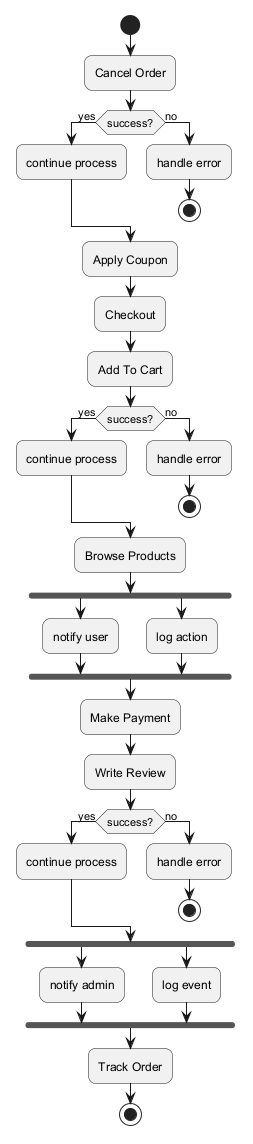

The diagram above was rendered by PlantUML. Its source (embedded in the PNG):
@startuml
skinparam backgroundColor #FFFFFF
skinparam roundCorner 15
start
:Cancel Order;
if (success?) then (yes)
:continue process;
else (no)
:handle error;
stop
endif
:Apply Coupon;
:Checkout;
:Add To Cart;
if (success?) then (yes)
:continue process;
else (no)
:handle error;
stop
endif
:Browse Products;
fork
:notify user;
fork again
:log action;
end fork
:Make Payment;
:Write Review;
if (success?) then (yes)
:continue process;
else (no)
:handle error;
stop
endif
fork
:notify admin;
fork again
:log event;
end fork
:Track Order;
stop
@enduml